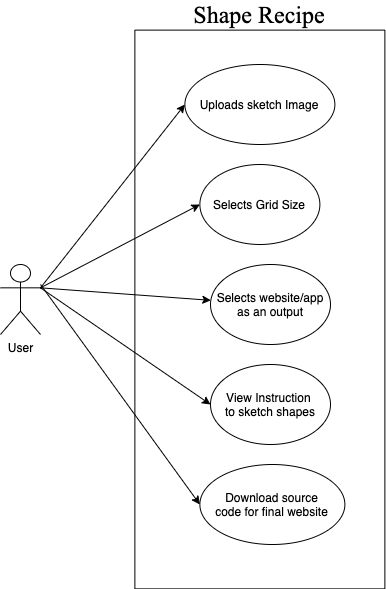

The diagram above was exported from draw.io. Its source (the exported page's mxGraphModel, read from the mxfile embedded in the PNG):
<mxGraphModel dx="1581" dy="785" grid="1" gridSize="10" guides="1" tooltips="1" connect="1" arrows="1" fold="1" page="1" pageScale="1" pageWidth="850" pageHeight="1100" math="0" shadow="0">
  <root>
    <mxCell id="0" />
    <mxCell id="1" parent="0" />
    <mxCell id="R6WvgVcspAD6BMYZzM_b-1" value="User" style="shape=umlActor;verticalLabelPosition=bottom;verticalAlign=top;html=1;outlineConnect=0;" vertex="1" parent="1">
      <mxGeometry x="150" y="340" width="40" height="70" as="geometry" />
    </mxCell>
    <mxCell id="R6WvgVcspAD6BMYZzM_b-5" value="" style="rounded=0;whiteSpace=wrap;html=1;rotation=90;" vertex="1" parent="1">
      <mxGeometry x="130" y="260" width="558.75" height="250" as="geometry" />
    </mxCell>
    <mxCell id="R6WvgVcspAD6BMYZzM_b-6" value="Uploads sketch Image" style="ellipse;whiteSpace=wrap;html=1;" vertex="1" parent="1">
      <mxGeometry x="334.38" y="140" width="150" height="80" as="geometry" />
    </mxCell>
    <mxCell id="R6WvgVcspAD6BMYZzM_b-7" value="" style="endArrow=classic;html=1;exitX=1;exitY=0.3333333333333333;exitDx=0;exitDy=0;exitPerimeter=0;entryX=0;entryY=0.5;entryDx=0;entryDy=0;" edge="1" parent="1" source="R6WvgVcspAD6BMYZzM_b-1" target="R6WvgVcspAD6BMYZzM_b-6">
      <mxGeometry width="50" height="50" relative="1" as="geometry">
        <mxPoint x="400" y="360" as="sourcePoint" />
        <mxPoint x="260" y="370" as="targetPoint" />
      </mxGeometry>
    </mxCell>
    <mxCell id="R6WvgVcspAD6BMYZzM_b-9" value="&lt;font face=&quot;Times New Roman&quot; style=&quot;font-size: 24px&quot;&gt;Shape Recipe&lt;/font&gt;" style="text;html=1;strokeColor=none;fillColor=none;align=center;verticalAlign=middle;whiteSpace=wrap;rounded=0;" vertex="1" parent="1">
      <mxGeometry x="319.38" y="80" width="180" height="20" as="geometry" />
    </mxCell>
    <mxCell id="R6WvgVcspAD6BMYZzM_b-10" value="Selects Grid Size&lt;br&gt;" style="ellipse;whiteSpace=wrap;html=1;" vertex="1" parent="1">
      <mxGeometry x="349.38" y="240" width="120" height="80" as="geometry" />
    </mxCell>
    <mxCell id="R6WvgVcspAD6BMYZzM_b-11" value="Selects website/app as an output" style="ellipse;whiteSpace=wrap;html=1;" vertex="1" parent="1">
      <mxGeometry x="360" y="340" width="120" height="80" as="geometry" />
    </mxCell>
    <mxCell id="R6WvgVcspAD6BMYZzM_b-12" value="View Instruction&amp;nbsp;&lt;br&gt;to sketch shapes" style="ellipse;whiteSpace=wrap;html=1;" vertex="1" parent="1">
      <mxGeometry x="360" y="440" width="120" height="80" as="geometry" />
    </mxCell>
    <mxCell id="R6WvgVcspAD6BMYZzM_b-13" value="Download source&lt;br&gt;code for final website" style="ellipse;whiteSpace=wrap;html=1;" vertex="1" parent="1">
      <mxGeometry x="349.38" y="540" width="145" height="80" as="geometry" />
    </mxCell>
    <mxCell id="R6WvgVcspAD6BMYZzM_b-14" value="" style="endArrow=classic;html=1;exitX=1;exitY=0.3333333333333333;exitDx=0;exitDy=0;exitPerimeter=0;entryX=0;entryY=0.5;entryDx=0;entryDy=0;" edge="1" parent="1" source="R6WvgVcspAD6BMYZzM_b-1" target="R6WvgVcspAD6BMYZzM_b-10">
      <mxGeometry width="50" height="50" relative="1" as="geometry">
        <mxPoint x="400" y="300" as="sourcePoint" />
        <mxPoint x="450" y="250" as="targetPoint" />
      </mxGeometry>
    </mxCell>
    <mxCell id="R6WvgVcspAD6BMYZzM_b-15" value="" style="endArrow=classic;html=1;exitX=1;exitY=0.3333333333333333;exitDx=0;exitDy=0;exitPerimeter=0;" edge="1" parent="1" source="R6WvgVcspAD6BMYZzM_b-1" target="R6WvgVcspAD6BMYZzM_b-11">
      <mxGeometry width="50" height="50" relative="1" as="geometry">
        <mxPoint x="400" y="300" as="sourcePoint" />
        <mxPoint x="450" y="250" as="targetPoint" />
      </mxGeometry>
    </mxCell>
    <mxCell id="R6WvgVcspAD6BMYZzM_b-16" value="" style="endArrow=classic;html=1;exitX=1;exitY=0.3333333333333333;exitDx=0;exitDy=0;exitPerimeter=0;entryX=0;entryY=0.5;entryDx=0;entryDy=0;" edge="1" parent="1" source="R6WvgVcspAD6BMYZzM_b-1" target="R6WvgVcspAD6BMYZzM_b-12">
      <mxGeometry width="50" height="50" relative="1" as="geometry">
        <mxPoint x="400" y="300" as="sourcePoint" />
        <mxPoint x="450" y="250" as="targetPoint" />
      </mxGeometry>
    </mxCell>
    <mxCell id="R6WvgVcspAD6BMYZzM_b-17" value="" style="endArrow=classic;html=1;entryX=0;entryY=0.5;entryDx=0;entryDy=0;" edge="1" parent="1" target="R6WvgVcspAD6BMYZzM_b-13">
      <mxGeometry width="50" height="50" relative="1" as="geometry">
        <mxPoint x="190" y="360" as="sourcePoint" />
        <mxPoint x="450" y="250" as="targetPoint" />
      </mxGeometry>
    </mxCell>
  </root>
</mxGraphModel>